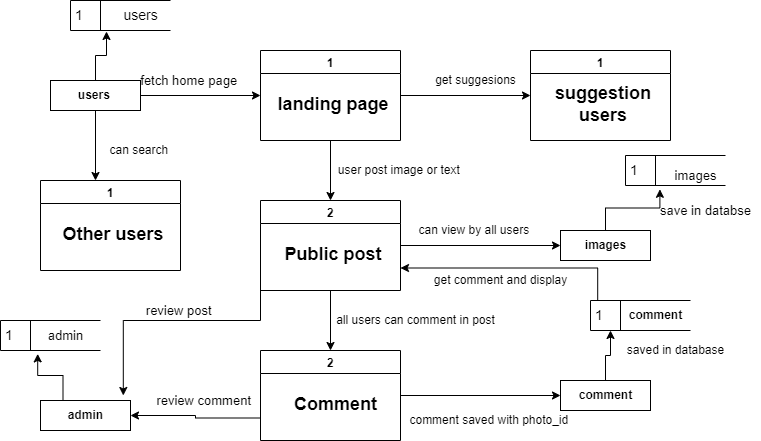

The diagram above was exported from draw.io. Its source (the exported page's mxGraphModel, read from the mxfile embedded in the PNG):
<mxGraphModel dx="1038" dy="579" grid="1" gridSize="10" guides="1" tooltips="1" connect="1" arrows="1" fold="1" page="1" pageScale="1" pageWidth="850" pageHeight="1100" math="0" shadow="0">
  <root>
    <mxCell id="0" />
    <mxCell id="1" parent="0" />
    <mxCell id="oNzhuBu4Ctn1Uxf9Jpb8-5" style="edgeStyle=orthogonalEdgeStyle;rounded=0;orthogonalLoop=1;jettySize=auto;html=1;exitX=0.5;exitY=0;exitDx=0;exitDy=0;entryX=0.36;entryY=1.033;entryDx=0;entryDy=0;entryPerimeter=0;" parent="1" source="oNzhuBu4Ctn1Uxf9Jpb8-2" target="oNzhuBu4Ctn1Uxf9Jpb8-3" edge="1">
      <mxGeometry relative="1" as="geometry" />
    </mxCell>
    <mxCell id="oNzhuBu4Ctn1Uxf9Jpb8-7" value="" style="edgeStyle=orthogonalEdgeStyle;rounded=0;orthogonalLoop=1;jettySize=auto;html=1;" parent="1" source="oNzhuBu4Ctn1Uxf9Jpb8-2" edge="1">
      <mxGeometry relative="1" as="geometry">
        <mxPoint x="300" y="145" as="targetPoint" />
      </mxGeometry>
    </mxCell>
    <mxCell id="oNzhuBu4Ctn1Uxf9Jpb8-39" style="edgeStyle=orthogonalEdgeStyle;rounded=0;orthogonalLoop=1;jettySize=auto;html=1;exitX=0.5;exitY=1;exitDx=0;exitDy=0;startArrow=none;startFill=0;endArrow=classic;endFill=1;" parent="1" source="oNzhuBu4Ctn1Uxf9Jpb8-2" edge="1">
      <mxGeometry relative="1" as="geometry">
        <mxPoint x="135" y="230" as="targetPoint" />
      </mxGeometry>
    </mxCell>
    <mxCell id="oNzhuBu4Ctn1Uxf9Jpb8-2" value="&lt;b&gt;users&amp;nbsp;&lt;/b&gt;" style="html=1;dashed=0;whitespace=wrap;" parent="1" vertex="1">
      <mxGeometry x="90" y="130" width="90" height="30" as="geometry" />
    </mxCell>
    <mxCell id="oNzhuBu4Ctn1Uxf9Jpb8-3" value="1" style="html=1;dashed=0;whitespace=wrap;shape=mxgraph.dfd.dataStoreID;align=left;spacingLeft=3;points=[[0,0],[0.5,0],[1,0],[0,0.5],[1,0.5],[0,1],[0.5,1],[1,1]];labelBackgroundColor=none;labelBorderColor=none;fontSize=14;" parent="1" vertex="1">
      <mxGeometry x="110" y="50" width="100" height="30" as="geometry" />
    </mxCell>
    <mxCell id="oNzhuBu4Ctn1Uxf9Jpb8-4" value="users" style="text;html=1;align=center;verticalAlign=middle;resizable=0;points=[];autosize=1;strokeColor=none;fillColor=none;fontSize=14;" parent="1" vertex="1">
      <mxGeometry x="155" y="55" width="50" height="20" as="geometry" />
    </mxCell>
    <mxCell id="oNzhuBu4Ctn1Uxf9Jpb8-11" style="edgeStyle=orthogonalEdgeStyle;rounded=0;orthogonalLoop=1;jettySize=auto;html=1;exitX=0.5;exitY=1;exitDx=0;exitDy=0;" parent="1" source="oNzhuBu4Ctn1Uxf9Jpb8-8" edge="1">
      <mxGeometry relative="1" as="geometry">
        <mxPoint x="370" y="250" as="targetPoint" />
      </mxGeometry>
    </mxCell>
    <mxCell id="oNzhuBu4Ctn1Uxf9Jpb8-34" style="edgeStyle=orthogonalEdgeStyle;rounded=0;orthogonalLoop=1;jettySize=auto;html=1;exitX=1;exitY=0.5;exitDx=0;exitDy=0;startArrow=none;startFill=0;endArrow=classic;endFill=1;" parent="1" source="oNzhuBu4Ctn1Uxf9Jpb8-8" edge="1">
      <mxGeometry relative="1" as="geometry">
        <mxPoint x="570" y="145" as="targetPoint" />
      </mxGeometry>
    </mxCell>
    <mxCell id="oNzhuBu4Ctn1Uxf9Jpb8-8" value="1" style="swimlane;fontFamily=Helvetica;swimlaneLine=1;rotation=0;flipH=0;flipV=0;container=0;" parent="1" vertex="1">
      <mxGeometry x="300" y="100" width="140" height="90" as="geometry">
        <mxRectangle x="310" y="160" width="50" height="40" as="alternateBounds" />
      </mxGeometry>
    </mxCell>
    <mxCell id="oNzhuBu4Ctn1Uxf9Jpb8-9" value="landing page&amp;nbsp;" style="text;html=1;align=center;verticalAlign=middle;resizable=0;points=[];autosize=1;strokeColor=none;fillColor=none;fontFamily=Helvetica;spacingTop=-2;labelBorderColor=none;labelBackgroundColor=none;fontStyle=1;fontSize=18;" parent="oNzhuBu4Ctn1Uxf9Jpb8-8" vertex="1">
      <mxGeometry x="10" y="40" width="130" height="30" as="geometry" />
    </mxCell>
    <mxCell id="oNzhuBu4Ctn1Uxf9Jpb8-12" value="&lt;span style=&quot;font-weight: normal&quot;&gt;user post image or text&amp;nbsp;&lt;/span&gt;" style="text;html=1;align=center;verticalAlign=middle;resizable=0;points=[];autosize=1;strokeColor=none;fillColor=none;fontStyle=1" parent="1" vertex="1">
      <mxGeometry x="370" y="210" width="140" height="20" as="geometry" />
    </mxCell>
    <mxCell id="oNzhuBu4Ctn1Uxf9Jpb8-15" style="edgeStyle=orthogonalEdgeStyle;rounded=0;orthogonalLoop=1;jettySize=auto;html=1;exitX=1;exitY=0.5;exitDx=0;exitDy=0;" parent="1" source="oNzhuBu4Ctn1Uxf9Jpb8-13" edge="1">
      <mxGeometry relative="1" as="geometry">
        <mxPoint x="600" y="295" as="targetPoint" />
      </mxGeometry>
    </mxCell>
    <mxCell id="oNzhuBu4Ctn1Uxf9Jpb8-19" style="edgeStyle=orthogonalEdgeStyle;rounded=0;orthogonalLoop=1;jettySize=auto;html=1;exitX=0.5;exitY=1;exitDx=0;exitDy=0;" parent="1" source="oNzhuBu4Ctn1Uxf9Jpb8-13" edge="1">
      <mxGeometry relative="1" as="geometry">
        <mxPoint x="370" y="400" as="targetPoint" />
      </mxGeometry>
    </mxCell>
    <mxCell id="oNzhuBu4Ctn1Uxf9Jpb8-31" style="edgeStyle=orthogonalEdgeStyle;rounded=0;orthogonalLoop=1;jettySize=auto;html=1;exitX=1;exitY=0.75;exitDx=0;exitDy=0;entryX=0.072;entryY=-0.02;entryDx=0;entryDy=0;entryPerimeter=0;endArrow=none;endFill=0;startArrow=classic;startFill=1;" parent="1" source="oNzhuBu4Ctn1Uxf9Jpb8-13" target="oNzhuBu4Ctn1Uxf9Jpb8-27" edge="1">
      <mxGeometry relative="1" as="geometry" />
    </mxCell>
    <mxCell id="oNzhuBu4Ctn1Uxf9Jpb8-52" style="edgeStyle=orthogonalEdgeStyle;rounded=0;orthogonalLoop=1;jettySize=auto;html=1;exitX=0;exitY=0.75;exitDx=0;exitDy=0;entryX=0.92;entryY=-0.167;entryDx=0;entryDy=0;entryPerimeter=0;fontSize=13;startArrow=none;startFill=0;endArrow=classic;endFill=1;" parent="1" source="oNzhuBu4Ctn1Uxf9Jpb8-13" target="oNzhuBu4Ctn1Uxf9Jpb8-49" edge="1">
      <mxGeometry relative="1" as="geometry">
        <Array as="points">
          <mxPoint x="300" y="370" />
          <mxPoint x="163" y="370" />
        </Array>
      </mxGeometry>
    </mxCell>
    <mxCell id="oNzhuBu4Ctn1Uxf9Jpb8-13" value="2" style="swimlane;fontFamily=Helvetica;swimlaneLine=1;rotation=0;flipH=0;flipV=0;container=0;" parent="1" vertex="1">
      <mxGeometry x="300" y="250" width="140" height="90" as="geometry">
        <mxRectangle x="310" y="160" width="50" height="40" as="alternateBounds" />
      </mxGeometry>
    </mxCell>
    <mxCell id="oNzhuBu4Ctn1Uxf9Jpb8-14" value="Public post&amp;nbsp;" style="text;html=1;align=center;verticalAlign=middle;resizable=0;points=[];autosize=1;strokeColor=none;fillColor=none;fontFamily=Helvetica;spacingTop=-2;labelBorderColor=none;labelBackgroundColor=none;fontStyle=1;fontSize=18;" parent="oNzhuBu4Ctn1Uxf9Jpb8-13" vertex="1">
      <mxGeometry x="15" y="40" width="120" height="30" as="geometry" />
    </mxCell>
    <mxCell id="oNzhuBu4Ctn1Uxf9Jpb8-16" value="can view by all users&amp;nbsp;" style="text;html=1;align=center;verticalAlign=middle;resizable=0;points=[];autosize=1;strokeColor=none;fillColor=none;" parent="1" vertex="1">
      <mxGeometry x="450" y="270" width="130" height="20" as="geometry" />
    </mxCell>
    <mxCell id="oNzhuBu4Ctn1Uxf9Jpb8-46" style="edgeStyle=orthogonalEdgeStyle;rounded=0;orthogonalLoop=1;jettySize=auto;html=1;exitX=0.5;exitY=0;exitDx=0;exitDy=0;entryX=0.344;entryY=1.127;entryDx=0;entryDy=0;entryPerimeter=0;fontSize=13;startArrow=none;startFill=0;endArrow=classic;endFill=1;" parent="1" source="oNzhuBu4Ctn1Uxf9Jpb8-17" target="oNzhuBu4Ctn1Uxf9Jpb8-45" edge="1">
      <mxGeometry relative="1" as="geometry" />
    </mxCell>
    <mxCell id="oNzhuBu4Ctn1Uxf9Jpb8-17" value="&lt;b&gt;images&lt;/b&gt;" style="html=1;dashed=0;whitespace=wrap;" parent="1" vertex="1">
      <mxGeometry x="600" y="280" width="90" height="30" as="geometry" />
    </mxCell>
    <mxCell id="oNzhuBu4Ctn1Uxf9Jpb8-20" value="&lt;span&gt;all users can comment in post&lt;/span&gt;" style="text;html=1;align=center;verticalAlign=middle;resizable=0;points=[];autosize=1;strokeColor=none;fillColor=none;fontStyle=0" parent="1" vertex="1">
      <mxGeometry x="370" y="360" width="170" height="20" as="geometry" />
    </mxCell>
    <mxCell id="oNzhuBu4Ctn1Uxf9Jpb8-23" style="edgeStyle=orthogonalEdgeStyle;rounded=0;orthogonalLoop=1;jettySize=auto;html=1;exitX=1;exitY=0.5;exitDx=0;exitDy=0;" parent="1" source="oNzhuBu4Ctn1Uxf9Jpb8-21" edge="1">
      <mxGeometry relative="1" as="geometry">
        <mxPoint x="600" y="445" as="targetPoint" />
      </mxGeometry>
    </mxCell>
    <mxCell id="oNzhuBu4Ctn1Uxf9Jpb8-50" style="edgeStyle=orthogonalEdgeStyle;rounded=0;orthogonalLoop=1;jettySize=auto;html=1;exitX=0;exitY=0.75;exitDx=0;exitDy=0;entryX=1;entryY=0.5;entryDx=0;entryDy=0;fontSize=13;startArrow=none;startFill=0;endArrow=classic;endFill=1;" parent="1" source="oNzhuBu4Ctn1Uxf9Jpb8-21" target="oNzhuBu4Ctn1Uxf9Jpb8-49" edge="1">
      <mxGeometry relative="1" as="geometry" />
    </mxCell>
    <mxCell id="oNzhuBu4Ctn1Uxf9Jpb8-21" value="2" style="swimlane;fontFamily=Helvetica;swimlaneLine=1;rotation=0;flipH=0;flipV=0;container=0;" parent="1" vertex="1">
      <mxGeometry x="300" y="400" width="140" height="90" as="geometry">
        <mxRectangle x="310" y="160" width="50" height="40" as="alternateBounds" />
      </mxGeometry>
    </mxCell>
    <mxCell id="oNzhuBu4Ctn1Uxf9Jpb8-22" value="Comment" style="text;html=1;align=center;verticalAlign=middle;resizable=0;points=[];autosize=1;strokeColor=none;fillColor=none;fontFamily=Helvetica;spacingTop=-2;labelBorderColor=none;labelBackgroundColor=none;fontStyle=1;fontSize=18;" parent="oNzhuBu4Ctn1Uxf9Jpb8-21" vertex="1">
      <mxGeometry x="25" y="40" width="100" height="30" as="geometry" />
    </mxCell>
    <mxCell id="oNzhuBu4Ctn1Uxf9Jpb8-26" style="edgeStyle=orthogonalEdgeStyle;rounded=0;orthogonalLoop=1;jettySize=auto;html=1;exitX=0.5;exitY=0;exitDx=0;exitDy=0;" parent="1" source="oNzhuBu4Ctn1Uxf9Jpb8-24" edge="1">
      <mxGeometry relative="1" as="geometry">
        <mxPoint x="650" y="380" as="targetPoint" />
      </mxGeometry>
    </mxCell>
    <mxCell id="oNzhuBu4Ctn1Uxf9Jpb8-24" value="&lt;b&gt;comment&lt;/b&gt;" style="html=1;dashed=0;whitespace=wrap;" parent="1" vertex="1">
      <mxGeometry x="600" y="430" width="90" height="30" as="geometry" />
    </mxCell>
    <mxCell id="oNzhuBu4Ctn1Uxf9Jpb8-25" value="comment saved with photo_id&amp;nbsp;" style="text;html=1;align=center;verticalAlign=middle;resizable=0;points=[];autosize=1;strokeColor=none;fillColor=none;" parent="1" vertex="1">
      <mxGeometry x="440" y="460" width="180" height="20" as="geometry" />
    </mxCell>
    <mxCell id="oNzhuBu4Ctn1Uxf9Jpb8-27" value="1" style="html=1;dashed=0;whitespace=wrap;shape=mxgraph.dfd.dataStoreID;align=left;spacingLeft=3;points=[[0,0],[0.5,0],[1,0],[0,0.5],[1,0.5],[0,1],[0.5,1],[1,1]];labelBackgroundColor=none;labelBorderColor=none;fontSize=14;" parent="1" vertex="1">
      <mxGeometry x="630" y="350" width="100" height="30" as="geometry" />
    </mxCell>
    <mxCell id="oNzhuBu4Ctn1Uxf9Jpb8-28" value="&lt;b&gt;comment&lt;/b&gt;" style="text;html=1;align=center;verticalAlign=middle;resizable=0;points=[];autosize=1;strokeColor=none;fillColor=none;" parent="1" vertex="1">
      <mxGeometry x="660" y="355" width="70" height="20" as="geometry" />
    </mxCell>
    <mxCell id="oNzhuBu4Ctn1Uxf9Jpb8-30" value="saved in database" style="text;html=1;align=center;verticalAlign=middle;resizable=0;points=[];autosize=1;strokeColor=none;fillColor=none;" parent="1" vertex="1">
      <mxGeometry x="660" y="390" width="110" height="20" as="geometry" />
    </mxCell>
    <mxCell id="oNzhuBu4Ctn1Uxf9Jpb8-32" value="get comment and display" style="text;html=1;align=center;verticalAlign=middle;resizable=0;points=[];autosize=1;strokeColor=none;fillColor=none;" parent="1" vertex="1">
      <mxGeometry x="465" y="320" width="150" height="20" as="geometry" />
    </mxCell>
    <mxCell id="oNzhuBu4Ctn1Uxf9Jpb8-35" value="1" style="swimlane;fontFamily=Helvetica;swimlaneLine=1;rotation=0;flipH=0;flipV=0;container=0;" parent="1" vertex="1">
      <mxGeometry x="570" y="100" width="140" height="90" as="geometry">
        <mxRectangle x="310" y="160" width="50" height="40" as="alternateBounds" />
      </mxGeometry>
    </mxCell>
    <mxCell id="oNzhuBu4Ctn1Uxf9Jpb8-36" value="suggestion&amp;nbsp;&lt;br&gt;users&amp;nbsp;" style="text;html=1;align=center;verticalAlign=middle;resizable=0;points=[];autosize=1;strokeColor=none;fillColor=none;fontFamily=Helvetica;spacingTop=-2;labelBorderColor=none;labelBackgroundColor=none;fontStyle=1;fontSize=18;" parent="oNzhuBu4Ctn1Uxf9Jpb8-35" vertex="1">
      <mxGeometry x="15" y="30" width="120" height="50" as="geometry" />
    </mxCell>
    <mxCell id="oNzhuBu4Ctn1Uxf9Jpb8-37" value="&lt;span style=&quot;font-weight: normal&quot;&gt;get suggesions&lt;/span&gt;" style="text;html=1;align=center;verticalAlign=middle;resizable=0;points=[];autosize=1;strokeColor=none;fillColor=none;fontStyle=1" parent="1" vertex="1">
      <mxGeometry x="465" y="120" width="100" height="20" as="geometry" />
    </mxCell>
    <mxCell id="oNzhuBu4Ctn1Uxf9Jpb8-38" value="&lt;span style=&quot;font-weight: normal&quot;&gt;fetch home page&amp;nbsp;&lt;/span&gt;" style="text;html=1;align=center;verticalAlign=middle;resizable=0;points=[];autosize=1;strokeColor=none;fillColor=none;fontSize=13;fontStyle=1" parent="1" vertex="1">
      <mxGeometry x="170" y="120" width="120" height="20" as="geometry" />
    </mxCell>
    <mxCell id="oNzhuBu4Ctn1Uxf9Jpb8-40" value="1" style="swimlane;fontFamily=Helvetica;swimlaneLine=1;rotation=0;flipH=0;flipV=0;container=0;" parent="1" vertex="1">
      <mxGeometry x="80" y="230" width="140" height="90" as="geometry">
        <mxRectangle x="310" y="160" width="50" height="40" as="alternateBounds" />
      </mxGeometry>
    </mxCell>
    <mxCell id="oNzhuBu4Ctn1Uxf9Jpb8-41" value="Other users&amp;nbsp;" style="text;html=1;align=center;verticalAlign=middle;resizable=0;points=[];autosize=1;strokeColor=none;fillColor=none;fontFamily=Helvetica;spacingTop=-2;labelBorderColor=none;labelBackgroundColor=none;fontStyle=1;fontSize=18;" parent="oNzhuBu4Ctn1Uxf9Jpb8-40" vertex="1">
      <mxGeometry x="15" y="40" width="120" height="30" as="geometry" />
    </mxCell>
    <mxCell id="oNzhuBu4Ctn1Uxf9Jpb8-42" value="can search&amp;nbsp;" style="text;html=1;align=center;verticalAlign=middle;resizable=0;points=[];autosize=1;strokeColor=none;fillColor=none;" parent="1" vertex="1">
      <mxGeometry x="140" y="190" width="80" height="20" as="geometry" />
    </mxCell>
    <mxCell id="oNzhuBu4Ctn1Uxf9Jpb8-45" value="1" style="html=1;dashed=0;whitespace=wrap;shape=mxgraph.dfd.dataStoreID;align=left;spacingLeft=3;points=[[0,0],[0.5,0],[1,0],[0,0.5],[1,0.5],[0,1],[0.5,1],[1,1]];labelBackgroundColor=none;labelBorderColor=none;fontSize=14;" parent="1" vertex="1">
      <mxGeometry x="665" y="205" width="100" height="30" as="geometry" />
    </mxCell>
    <mxCell id="oNzhuBu4Ctn1Uxf9Jpb8-47" value="save in databse" style="text;html=1;align=center;verticalAlign=middle;resizable=0;points=[];autosize=1;strokeColor=none;fillColor=none;fontSize=13;" parent="1" vertex="1">
      <mxGeometry x="690" y="250" width="110" height="20" as="geometry" />
    </mxCell>
    <mxCell id="oNzhuBu4Ctn1Uxf9Jpb8-48" value="images" style="text;html=1;align=center;verticalAlign=middle;resizable=0;points=[];autosize=1;strokeColor=none;fillColor=none;fontSize=13;" parent="1" vertex="1">
      <mxGeometry x="705" y="215" width="60" height="20" as="geometry" />
    </mxCell>
    <mxCell id="oNzhuBu4Ctn1Uxf9Jpb8-55" style="edgeStyle=orthogonalEdgeStyle;rounded=0;orthogonalLoop=1;jettySize=auto;html=1;exitX=0.25;exitY=0;exitDx=0;exitDy=0;entryX=0.372;entryY=1.113;entryDx=0;entryDy=0;entryPerimeter=0;fontSize=13;startArrow=none;startFill=0;endArrow=classic;endFill=1;" parent="1" source="oNzhuBu4Ctn1Uxf9Jpb8-49" target="oNzhuBu4Ctn1Uxf9Jpb8-54" edge="1">
      <mxGeometry relative="1" as="geometry" />
    </mxCell>
    <mxCell id="oNzhuBu4Ctn1Uxf9Jpb8-49" value="&lt;b&gt;admin&lt;/b&gt;" style="html=1;dashed=0;whitespace=wrap;" parent="1" vertex="1">
      <mxGeometry x="80" y="450" width="90" height="30" as="geometry" />
    </mxCell>
    <mxCell id="oNzhuBu4Ctn1Uxf9Jpb8-51" value="review comment&amp;nbsp;" style="text;html=1;align=center;verticalAlign=middle;resizable=0;points=[];autosize=1;strokeColor=none;fillColor=none;fontSize=13;" parent="1" vertex="1">
      <mxGeometry x="190" y="440" width="110" height="20" as="geometry" />
    </mxCell>
    <mxCell id="oNzhuBu4Ctn1Uxf9Jpb8-53" value="review post&amp;nbsp;" style="text;html=1;align=center;verticalAlign=middle;resizable=0;points=[];autosize=1;strokeColor=none;fillColor=none;fontSize=13;" parent="1" vertex="1">
      <mxGeometry x="175" y="350" width="90" height="20" as="geometry" />
    </mxCell>
    <mxCell id="oNzhuBu4Ctn1Uxf9Jpb8-54" value="1" style="html=1;dashed=0;whitespace=wrap;shape=mxgraph.dfd.dataStoreID;align=left;spacingLeft=3;points=[[0,0],[0.5,0],[1,0],[0,0.5],[1,0.5],[0,1],[0.5,1],[1,1]];labelBackgroundColor=none;labelBorderColor=none;fontSize=14;" parent="1" vertex="1">
      <mxGeometry x="40" y="370" width="100" height="30" as="geometry" />
    </mxCell>
    <mxCell id="oNzhuBu4Ctn1Uxf9Jpb8-56" value="admin" style="text;html=1;align=center;verticalAlign=middle;resizable=0;points=[];autosize=1;strokeColor=none;fillColor=none;fontSize=13;" parent="1" vertex="1">
      <mxGeometry x="80" y="375" width="50" height="20" as="geometry" />
    </mxCell>
  </root>
</mxGraphModel>